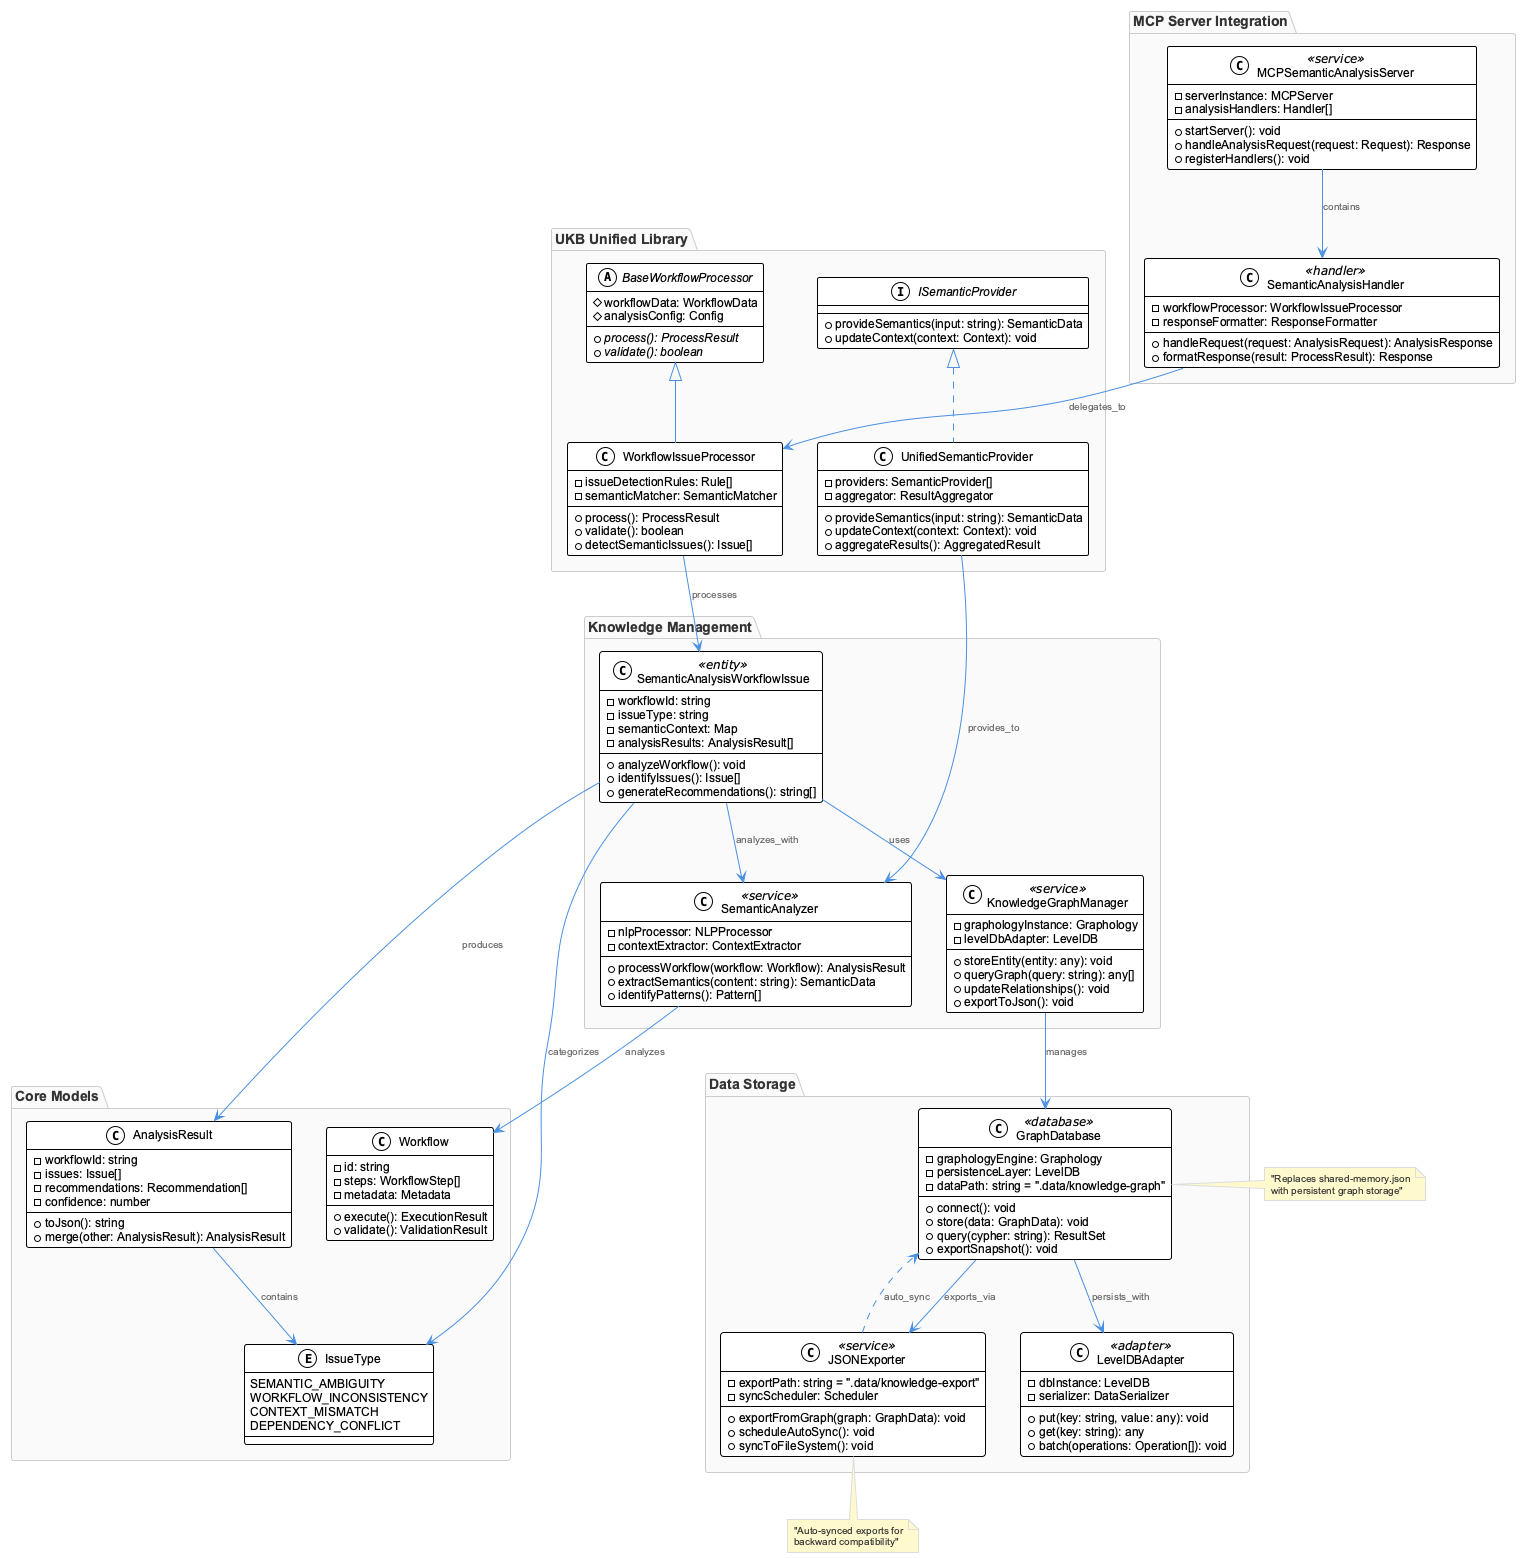

The diagram above was rendered by PlantUML. Its source (embedded in the PNG):
@startuml
!include /Users/q284340/Agentic/coding/docs/puml/_standard-style.puml

package "Knowledge Management" {
    class SemanticAnalysisWorkflowIssue <<entity>> {
        -workflowId: string
        -issueType: string
        -semanticContext: Map
        -analysisResults: AnalysisResult[]
        +analyzeWorkflow(): void
        +identifyIssues(): Issue[]
        +generateRecommendations(): string[]
    }
    
    class KnowledgeGraphManager <<service>> {
        -graphologyInstance: Graphology
        -levelDbAdapter: LevelDB
        +storeEntity(entity: any): void
        +queryGraph(query: string): any[]
        +updateRelationships(): void
        +exportToJson(): void
    }
    
    class SemanticAnalyzer <<service>> {
        -nlpProcessor: NLPProcessor
        -contextExtractor: ContextExtractor
        +processWorkflow(workflow: Workflow): AnalysisResult
        +extractSemantics(content: string): SemanticData
        +identifyPatterns(): Pattern[]
    }
}

package "UKB Unified Library" {
    abstract class BaseWorkflowProcessor {
        #workflowData: WorkflowData
        #analysisConfig: Config
        +{abstract} process(): ProcessResult
        +{abstract} validate(): boolean
    }
    
    class WorkflowIssueProcessor extends BaseWorkflowProcessor {
        -issueDetectionRules: Rule[]
        -semanticMatcher: SemanticMatcher
        +process(): ProcessResult
        +validate(): boolean
        +detectSemanticIssues(): Issue[]
    }
    
    interface ISemanticProvider {
        +provideSemantics(input: string): SemanticData
        +updateContext(context: Context): void
    }
    
    class UnifiedSemanticProvider implements ISemanticProvider {
        -providers: SemanticProvider[]
        -aggregator: ResultAggregator
        +provideSemantics(input: string): SemanticData
        +updateContext(context: Context): void
        +aggregateResults(): AggregatedResult
    }
}

package "MCP Server Integration" {
    class MCPSemanticAnalysisServer <<service>> {
        -serverInstance: MCPServer
        -analysisHandlers: Handler[]
        +startServer(): void
        +handleAnalysisRequest(request: Request): Response
        +registerHandlers(): void
    }
    
    class SemanticAnalysisHandler <<handler>> {
        -workflowProcessor: WorkflowIssueProcessor
        -responseFormatter: ResponseFormatter
        +handleRequest(request: AnalysisRequest): AnalysisResponse
        +formatResponse(result: ProcessResult): Response
    }
}

package "Data Storage" {
    class GraphDatabase <<database>> {
        -graphologyEngine: Graphology
        -persistenceLayer: LevelDB
        -dataPath: string = ".data/knowledge-graph"
        +connect(): void
        +store(data: GraphData): void
        +query(cypher: string): ResultSet
        +exportSnapshot(): void
    }
    
    class JSONExporter <<service>> {
        -exportPath: string = ".data/knowledge-export"
        -syncScheduler: Scheduler
        +exportFromGraph(graph: GraphData): void
        +scheduleAutoSync(): void
        +syncToFileSystem(): void
    }
    
    class LevelDBAdapter <<adapter>> {
        -dbInstance: LevelDB
        -serializer: DataSerializer
        +put(key: string, value: any): void
        +get(key: string): any
        +batch(operations: Operation[]): void
    }
}

package "Core Models" {
    class Workflow {
        -id: string
        -steps: WorkflowStep[]
        -metadata: Metadata
        +execute(): ExecutionResult
        +validate(): ValidationResult
    }
    
    class AnalysisResult {
        -workflowId: string
        -issues: Issue[]
        -recommendations: Recommendation[]
        -confidence: number
        +toJson(): string
        +merge(other: AnalysisResult): AnalysisResult
    }
    
    enum IssueType {
        SEMANTIC_AMBIGUITY
        WORKFLOW_INCONSISTENCY
        CONTEXT_MISMATCH
        DEPENDENCY_CONFLICT
    }
}

' Relationships
SemanticAnalysisWorkflowIssue --> KnowledgeGraphManager : uses
SemanticAnalysisWorkflowIssue --> SemanticAnalyzer : analyzes_with
SemanticAnalysisWorkflowIssue --> AnalysisResult : produces
SemanticAnalysisWorkflowIssue --> IssueType : categorizes

WorkflowIssueProcessor --> SemanticAnalysisWorkflowIssue : processes
UnifiedSemanticProvider --> SemanticAnalyzer : provides_to

MCPSemanticAnalysisServer --> SemanticAnalysisHandler : contains
SemanticAnalysisHandler --> WorkflowIssueProcessor : delegates_to

KnowledgeGraphManager --> GraphDatabase : manages
GraphDatabase --> LevelDBAdapter : persists_with
GraphDatabase --> JSONExporter : exports_via
JSONExporter ..> GraphDatabase : auto_sync

SemanticAnalyzer --> Workflow : analyzes
AnalysisResult --> IssueType : contains

note right of GraphDatabase : "Replaces shared-memory.json\nwith persistent graph storage"

note bottom of JSONExporter : "Auto-synced exports for\nbackward compatibility"

@enduml